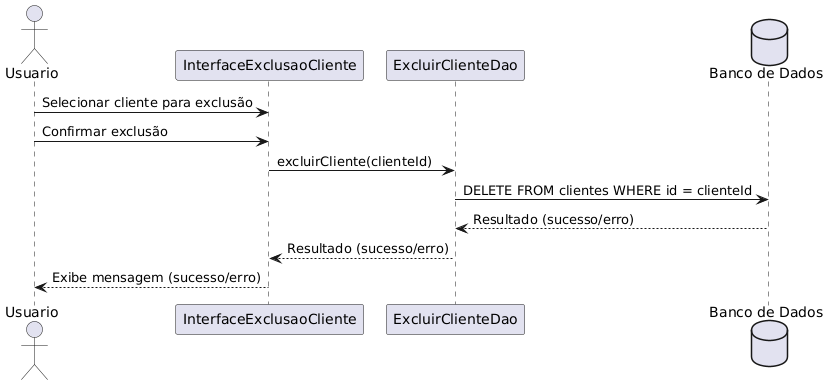

The diagram above was rendered by PlantUML. Its source (embedded in the PNG):
@startuml
actor Usuario
participant "InterfaceExclusaoCliente" as Interface
participant "ExcluirClienteDao" as Dao
database "Banco de Dados" as DB

Usuario -> Interface : Selecionar cliente para exclusão
Usuario -> Interface : Confirmar exclusão
Interface -> Dao : excluirCliente(clienteId)
Dao -> DB : DELETE FROM clientes WHERE id = clienteId
DB --> Dao : Resultado (sucesso/erro)
Dao --> Interface : Resultado (sucesso/erro)
Interface --> Usuario : Exibe mensagem (sucesso/erro)
@enduml